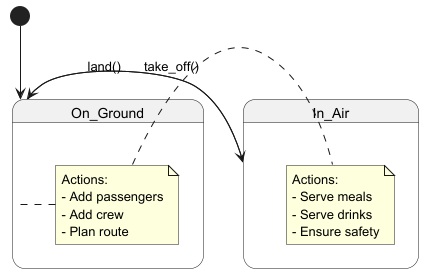

The diagram above was rendered by PlantUML. Its source (embedded in the PNG):
@startuml
[*] --> On_Ground
state On_Ground {
    note right
        Actions:
        - Add passengers
        - Add crew
        - Plan route
    end note
}

state In_Air {
    note right
        Actions:
        - Serve meals
        - Serve drinks
        - Ensure safety
    end note
}

On_Ground --> In_Air : take_off()
In_Air --> On_Ground : land()
@enduml